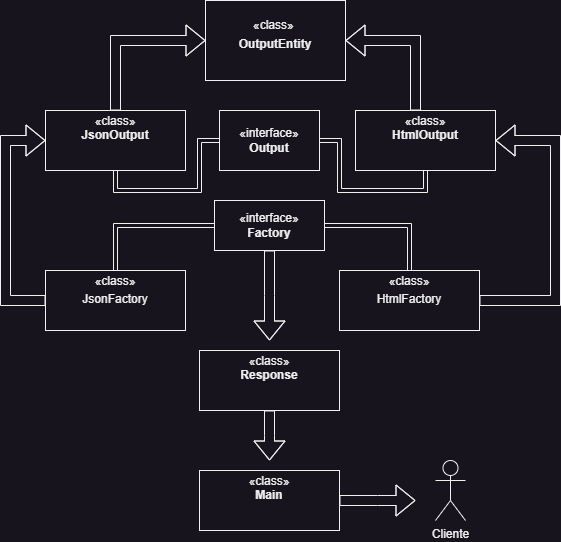

The diagram above was exported from draw.io. Its source (the exported page's mxGraphModel, read from the mxfile embedded in the PNG):
<mxGraphModel dx="778" dy="342" grid="1" gridSize="10" guides="1" tooltips="1" connect="1" arrows="1" fold="1" page="1" pageScale="1" pageWidth="827" pageHeight="1169" background="none" math="0" shadow="0">
  <root>
    <mxCell id="WIyWlLk6GJQsqaUBKTNV-0" />
    <mxCell id="WIyWlLk6GJQsqaUBKTNV-1" parent="WIyWlLk6GJQsqaUBKTNV-0" />
    <mxCell id="dOBiIC0QyjtZ4I4BgCeR-14" style="edgeStyle=orthogonalEdgeStyle;shape=link;rounded=0;orthogonalLoop=1;jettySize=auto;html=1;entryX=0.5;entryY=1;entryDx=0;entryDy=0;" edge="1" parent="WIyWlLk6GJQsqaUBKTNV-1" source="dOBiIC0QyjtZ4I4BgCeR-1" target="dOBiIC0QyjtZ4I4BgCeR-3">
      <mxGeometry relative="1" as="geometry" />
    </mxCell>
    <mxCell id="dOBiIC0QyjtZ4I4BgCeR-15" style="edgeStyle=orthogonalEdgeStyle;shape=link;rounded=0;orthogonalLoop=1;jettySize=auto;html=1;entryX=0.5;entryY=1;entryDx=0;entryDy=0;" edge="1" parent="WIyWlLk6GJQsqaUBKTNV-1" source="dOBiIC0QyjtZ4I4BgCeR-1" target="dOBiIC0QyjtZ4I4BgCeR-4">
      <mxGeometry relative="1" as="geometry" />
    </mxCell>
    <mxCell id="dOBiIC0QyjtZ4I4BgCeR-1" value="«interface»&lt;br&gt;&lt;b&gt;Output&lt;/b&gt;" style="html=1;whiteSpace=wrap;" vertex="1" parent="WIyWlLk6GJQsqaUBKTNV-1">
      <mxGeometry x="224" y="140" width="100" height="60" as="geometry" />
    </mxCell>
    <mxCell id="dOBiIC0QyjtZ4I4BgCeR-2" value="&lt;p style=&quot;margin:0px;margin-top:4px;text-align:center;&quot;&gt;&lt;br&gt;«class»&lt;b&gt;&amp;nbsp;&lt;/b&gt;&lt;/p&gt;&lt;p style=&quot;margin:0px;margin-top:4px;text-align:center;&quot;&gt;&lt;b&gt;OutputEntity&lt;/b&gt;&lt;/p&gt;" style="verticalAlign=top;align=left;overflow=fill;fontSize=12;fontFamily=Helvetica;html=1;whiteSpace=wrap;" vertex="1" parent="WIyWlLk6GJQsqaUBKTNV-1">
      <mxGeometry x="210" y="30" width="140" height="80" as="geometry" />
    </mxCell>
    <mxCell id="dOBiIC0QyjtZ4I4BgCeR-32" style="edgeStyle=orthogonalEdgeStyle;shape=flexArrow;rounded=0;orthogonalLoop=1;jettySize=auto;html=1;entryX=0;entryY=0.5;entryDx=0;entryDy=0;" edge="1" parent="WIyWlLk6GJQsqaUBKTNV-1" source="dOBiIC0QyjtZ4I4BgCeR-3" target="dOBiIC0QyjtZ4I4BgCeR-2">
      <mxGeometry relative="1" as="geometry">
        <Array as="points">
          <mxPoint x="120" y="70" />
        </Array>
      </mxGeometry>
    </mxCell>
    <mxCell id="dOBiIC0QyjtZ4I4BgCeR-3" value="&lt;p style=&quot;margin:0px;margin-top:4px;text-align:center;&quot;&gt;«class»&lt;br&gt;&lt;b&gt;JsonOutput&lt;/b&gt;&lt;/p&gt;" style="verticalAlign=top;align=left;overflow=fill;fontSize=12;fontFamily=Helvetica;html=1;whiteSpace=wrap;" vertex="1" parent="WIyWlLk6GJQsqaUBKTNV-1">
      <mxGeometry x="50" y="140" width="140" height="60" as="geometry" />
    </mxCell>
    <mxCell id="dOBiIC0QyjtZ4I4BgCeR-33" style="edgeStyle=orthogonalEdgeStyle;shape=flexArrow;rounded=0;orthogonalLoop=1;jettySize=auto;html=1;entryX=1;entryY=0.5;entryDx=0;entryDy=0;" edge="1" parent="WIyWlLk6GJQsqaUBKTNV-1" source="dOBiIC0QyjtZ4I4BgCeR-4" target="dOBiIC0QyjtZ4I4BgCeR-2">
      <mxGeometry relative="1" as="geometry">
        <Array as="points">
          <mxPoint x="420" y="70" />
        </Array>
      </mxGeometry>
    </mxCell>
    <mxCell id="dOBiIC0QyjtZ4I4BgCeR-4" value="&lt;p style=&quot;margin:0px;margin-top:4px;text-align:center;&quot;&gt;«class»&lt;br&gt;&lt;b&gt;HtmlOutput&lt;/b&gt;&lt;/p&gt;" style="verticalAlign=top;align=left;overflow=fill;fontSize=12;fontFamily=Helvetica;html=1;whiteSpace=wrap;" vertex="1" parent="WIyWlLk6GJQsqaUBKTNV-1">
      <mxGeometry x="360" y="140" width="140" height="60" as="geometry" />
    </mxCell>
    <mxCell id="dOBiIC0QyjtZ4I4BgCeR-20" style="edgeStyle=orthogonalEdgeStyle;shape=link;rounded=0;orthogonalLoop=1;jettySize=auto;html=1;entryX=0.5;entryY=0;entryDx=0;entryDy=0;" edge="1" parent="WIyWlLk6GJQsqaUBKTNV-1" source="dOBiIC0QyjtZ4I4BgCeR-16" target="dOBiIC0QyjtZ4I4BgCeR-17">
      <mxGeometry relative="1" as="geometry" />
    </mxCell>
    <mxCell id="dOBiIC0QyjtZ4I4BgCeR-21" style="edgeStyle=orthogonalEdgeStyle;shape=link;rounded=0;orthogonalLoop=1;jettySize=auto;html=1;entryX=0.5;entryY=0;entryDx=0;entryDy=0;" edge="1" parent="WIyWlLk6GJQsqaUBKTNV-1" source="dOBiIC0QyjtZ4I4BgCeR-16" target="dOBiIC0QyjtZ4I4BgCeR-18">
      <mxGeometry relative="1" as="geometry" />
    </mxCell>
    <mxCell id="dOBiIC0QyjtZ4I4BgCeR-31" style="edgeStyle=orthogonalEdgeStyle;shape=flexArrow;rounded=0;orthogonalLoop=1;jettySize=auto;html=1;" edge="1" parent="WIyWlLk6GJQsqaUBKTNV-1" source="dOBiIC0QyjtZ4I4BgCeR-16">
      <mxGeometry relative="1" as="geometry">
        <mxPoint x="274" y="370" as="targetPoint" />
      </mxGeometry>
    </mxCell>
    <mxCell id="dOBiIC0QyjtZ4I4BgCeR-16" value="«interface»&lt;br&gt;&lt;b&gt;Factory&lt;/b&gt;" style="html=1;whiteSpace=wrap;" vertex="1" parent="WIyWlLk6GJQsqaUBKTNV-1">
      <mxGeometry x="219" y="230" width="110" height="50" as="geometry" />
    </mxCell>
    <mxCell id="dOBiIC0QyjtZ4I4BgCeR-23" style="edgeStyle=orthogonalEdgeStyle;shape=flexArrow;rounded=0;orthogonalLoop=1;jettySize=auto;html=1;entryX=1;entryY=0.5;entryDx=0;entryDy=0;" edge="1" parent="WIyWlLk6GJQsqaUBKTNV-1" source="dOBiIC0QyjtZ4I4BgCeR-17" target="dOBiIC0QyjtZ4I4BgCeR-4">
      <mxGeometry relative="1" as="geometry">
        <Array as="points">
          <mxPoint x="560" y="330" />
          <mxPoint x="560" y="170" />
        </Array>
      </mxGeometry>
    </mxCell>
    <mxCell id="dOBiIC0QyjtZ4I4BgCeR-17" value="&lt;p style=&quot;margin:0px;margin-top:4px;text-align:center;&quot;&gt;«class»&lt;br&gt;&lt;/p&gt;&lt;p style=&quot;margin:0px;margin-top:4px;text-align:center;&quot;&gt;HtmlFactory&lt;/p&gt;" style="verticalAlign=top;align=left;overflow=fill;fontSize=12;fontFamily=Helvetica;html=1;whiteSpace=wrap;" vertex="1" parent="WIyWlLk6GJQsqaUBKTNV-1">
      <mxGeometry x="344" y="300" width="140" height="60" as="geometry" />
    </mxCell>
    <mxCell id="dOBiIC0QyjtZ4I4BgCeR-24" style="edgeStyle=orthogonalEdgeStyle;shape=flexArrow;rounded=0;orthogonalLoop=1;jettySize=auto;html=1;entryX=0;entryY=0.5;entryDx=0;entryDy=0;" edge="1" parent="WIyWlLk6GJQsqaUBKTNV-1" source="dOBiIC0QyjtZ4I4BgCeR-18" target="dOBiIC0QyjtZ4I4BgCeR-3">
      <mxGeometry relative="1" as="geometry">
        <Array as="points">
          <mxPoint x="10" y="330" />
          <mxPoint x="10" y="170" />
        </Array>
      </mxGeometry>
    </mxCell>
    <mxCell id="dOBiIC0QyjtZ4I4BgCeR-18" value="&lt;p style=&quot;margin:0px;margin-top:4px;text-align:center;&quot;&gt;«class»&lt;br&gt;&lt;/p&gt;&lt;p style=&quot;margin:0px;margin-top:4px;text-align:center;&quot;&gt;JsonFactory&lt;/p&gt;" style="verticalAlign=top;align=left;overflow=fill;fontSize=12;fontFamily=Helvetica;html=1;whiteSpace=wrap;" vertex="1" parent="WIyWlLk6GJQsqaUBKTNV-1">
      <mxGeometry x="50" y="300" width="140" height="60" as="geometry" />
    </mxCell>
    <mxCell id="dOBiIC0QyjtZ4I4BgCeR-28" style="edgeStyle=orthogonalEdgeStyle;shape=flexArrow;rounded=0;orthogonalLoop=1;jettySize=auto;html=1;" edge="1" parent="WIyWlLk6GJQsqaUBKTNV-1" source="dOBiIC0QyjtZ4I4BgCeR-25">
      <mxGeometry relative="1" as="geometry">
        <mxPoint x="274" y="490" as="targetPoint" />
      </mxGeometry>
    </mxCell>
    <mxCell id="dOBiIC0QyjtZ4I4BgCeR-25" value="&lt;p style=&quot;margin:0px;margin-top:4px;text-align:center;&quot;&gt;«class»&lt;br&gt;&lt;b&gt;Response&lt;/b&gt;&lt;/p&gt;" style="verticalAlign=top;align=left;overflow=fill;fontSize=12;fontFamily=Helvetica;html=1;whiteSpace=wrap;" vertex="1" parent="WIyWlLk6GJQsqaUBKTNV-1">
      <mxGeometry x="204" y="380" width="140" height="60" as="geometry" />
    </mxCell>
    <mxCell id="dOBiIC0QyjtZ4I4BgCeR-29" style="edgeStyle=orthogonalEdgeStyle;shape=flexArrow;rounded=0;orthogonalLoop=1;jettySize=auto;html=1;" edge="1" parent="WIyWlLk6GJQsqaUBKTNV-1" source="dOBiIC0QyjtZ4I4BgCeR-27">
      <mxGeometry relative="1" as="geometry">
        <mxPoint x="420" y="530" as="targetPoint" />
      </mxGeometry>
    </mxCell>
    <mxCell id="dOBiIC0QyjtZ4I4BgCeR-27" value="&lt;p style=&quot;margin:0px;margin-top:4px;text-align:center;&quot;&gt;«class»&lt;br&gt;&lt;b&gt;Main&lt;/b&gt;&lt;/p&gt;" style="verticalAlign=top;align=left;overflow=fill;fontSize=12;fontFamily=Helvetica;html=1;whiteSpace=wrap;" vertex="1" parent="WIyWlLk6GJQsqaUBKTNV-1">
      <mxGeometry x="204" y="500" width="140" height="60" as="geometry" />
    </mxCell>
    <mxCell id="dOBiIC0QyjtZ4I4BgCeR-30" value="Cliente" style="shape=umlActor;verticalLabelPosition=bottom;verticalAlign=top;html=1;" vertex="1" parent="WIyWlLk6GJQsqaUBKTNV-1">
      <mxGeometry x="440" y="490" width="30" height="60" as="geometry" />
    </mxCell>
  </root>
</mxGraphModel>